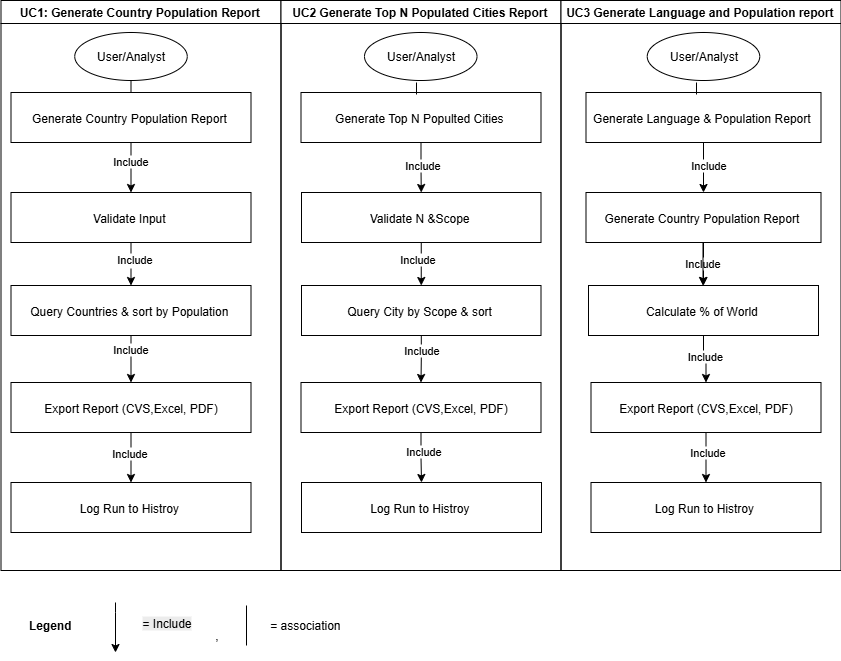

The diagram above was exported from draw.io. Its source (the exported page's mxGraphModel, read from the mxfile embedded in the PNG):
<mxGraphModel dx="1011" dy="502" grid="1" gridSize="10" guides="1" tooltips="1" connect="1" arrows="1" fold="1" page="1" pageScale="1" pageWidth="1169" pageHeight="826" background="none" math="0" shadow="0">
  <root>
    <mxCell id="0" />
    <mxCell id="1" parent="0" />
    <mxCell id="2" value="UC1: Generate Country Population Report " style="swimlane;whiteSpace=wrap" parent="1" vertex="1">
      <mxGeometry x="164.5" y="128" width="280" height="570" as="geometry" />
    </mxCell>
    <mxCell id="jKt9YLV5YBvUXV7hE-He-88" style="edgeStyle=orthogonalEdgeStyle;rounded=0;orthogonalLoop=1;jettySize=auto;html=1;exitX=0.5;exitY=1;exitDx=0;exitDy=0;entryX=0.5;entryY=0;entryDx=0;entryDy=0;" parent="2" source="7" target="8" edge="1">
      <mxGeometry relative="1" as="geometry" />
    </mxCell>
    <mxCell id="jKt9YLV5YBvUXV7hE-He-96" value="Include" style="edgeLabel;html=1;align=center;verticalAlign=middle;resizable=0;points=[];" parent="jKt9YLV5YBvUXV7hE-He-88" vertex="1" connectable="0">
      <mxGeometry x="-0.28" y="-1" relative="1" as="geometry">
        <mxPoint as="offset" />
      </mxGeometry>
    </mxCell>
    <mxCell id="7" value="Generate Country Population Report " style="" parent="2" vertex="1">
      <mxGeometry x="10" y="92" width="240" height="50" as="geometry" />
    </mxCell>
    <mxCell id="jKt9YLV5YBvUXV7hE-He-89" style="edgeStyle=orthogonalEdgeStyle;rounded=0;orthogonalLoop=1;jettySize=auto;html=1;exitX=0.5;exitY=1;exitDx=0;exitDy=0;entryX=0.5;entryY=0;entryDx=0;entryDy=0;" parent="2" source="8" target="10" edge="1">
      <mxGeometry relative="1" as="geometry" />
    </mxCell>
    <mxCell id="jKt9YLV5YBvUXV7hE-He-97" value="Text" style="edgeLabel;html=1;align=center;verticalAlign=middle;resizable=0;points=[];" parent="jKt9YLV5YBvUXV7hE-He-89" vertex="1" connectable="0">
      <mxGeometry x="-0.1628" y="-1" relative="1" as="geometry">
        <mxPoint as="offset" />
      </mxGeometry>
    </mxCell>
    <mxCell id="jKt9YLV5YBvUXV7hE-He-98" value="Include" style="edgeLabel;html=1;align=center;verticalAlign=middle;resizable=0;points=[];" parent="jKt9YLV5YBvUXV7hE-He-89" vertex="1" connectable="0">
      <mxGeometry x="-0.2558" y="3" relative="1" as="geometry">
        <mxPoint as="offset" />
      </mxGeometry>
    </mxCell>
    <mxCell id="8" value="Validate Input " style="" parent="2" vertex="1">
      <mxGeometry x="10" y="192" width="240" height="50" as="geometry" />
    </mxCell>
    <mxCell id="jKt9YLV5YBvUXV7hE-He-90" style="edgeStyle=orthogonalEdgeStyle;rounded=0;orthogonalLoop=1;jettySize=auto;html=1;exitX=0.5;exitY=1;exitDx=0;exitDy=0;entryX=0.5;entryY=0;entryDx=0;entryDy=0;" parent="2" source="10" target="jKt9YLV5YBvUXV7hE-He-45" edge="1">
      <mxGeometry relative="1" as="geometry" />
    </mxCell>
    <mxCell id="jKt9YLV5YBvUXV7hE-He-99" value="Include" style="edgeLabel;html=1;align=center;verticalAlign=middle;resizable=0;points=[];" parent="jKt9YLV5YBvUXV7hE-He-90" vertex="1" connectable="0">
      <mxGeometry x="-0.4468" y="-1" relative="1" as="geometry">
        <mxPoint as="offset" />
      </mxGeometry>
    </mxCell>
    <mxCell id="10" value="Query Countries &amp; sort by Population " style="" parent="2" vertex="1">
      <mxGeometry x="10" y="285" width="240" height="50" as="geometry" />
    </mxCell>
    <mxCell id="jKt9YLV5YBvUXV7hE-He-91" style="edgeStyle=orthogonalEdgeStyle;rounded=0;orthogonalLoop=1;jettySize=auto;html=1;exitX=0.5;exitY=1;exitDx=0;exitDy=0;entryX=0.5;entryY=0;entryDx=0;entryDy=0;" parent="2" source="jKt9YLV5YBvUXV7hE-He-45" target="jKt9YLV5YBvUXV7hE-He-46" edge="1">
      <mxGeometry relative="1" as="geometry" />
    </mxCell>
    <mxCell id="jKt9YLV5YBvUXV7hE-He-100" value="Include" style="edgeLabel;html=1;align=center;verticalAlign=middle;resizable=0;points=[];" parent="jKt9YLV5YBvUXV7hE-He-91" vertex="1" connectable="0">
      <mxGeometry x="-0.2" y="-2" relative="1" as="geometry">
        <mxPoint as="offset" />
      </mxGeometry>
    </mxCell>
    <mxCell id="jKt9YLV5YBvUXV7hE-He-45" value="Export Report (CVS,Excel, PDF)" style="" parent="2" vertex="1">
      <mxGeometry x="10" y="382" width="240" height="50" as="geometry" />
    </mxCell>
    <mxCell id="jKt9YLV5YBvUXV7hE-He-46" value="Log Run to Histroy " style="" parent="2" vertex="1">
      <mxGeometry x="10" y="482" width="240" height="50" as="geometry" />
    </mxCell>
    <mxCell id="jKt9YLV5YBvUXV7hE-He-93" value="User/Analyst" style="ellipse;whiteSpace=wrap;html=1;" parent="2" vertex="1">
      <mxGeometry x="73.75" y="32" width="112.5" height="48" as="geometry" />
    </mxCell>
    <mxCell id="jKt9YLV5YBvUXV7hE-He-127" value="" style="endArrow=none;html=1;rounded=0;entryX=0.5;entryY=1;entryDx=0;entryDy=0;" parent="2" source="7" target="jKt9YLV5YBvUXV7hE-He-93" edge="1">
      <mxGeometry width="50" height="50" relative="1" as="geometry">
        <mxPoint x="115" y="102" as="sourcePoint" />
        <mxPoint x="165" y="52" as="targetPoint" />
      </mxGeometry>
    </mxCell>
    <mxCell id="3" value="UC2 Generate Top N Populated Cities Report " style="swimlane;whiteSpace=wrap" parent="1" vertex="1">
      <mxGeometry x="444.5" y="128" width="280" height="570" as="geometry" />
    </mxCell>
    <mxCell id="jKt9YLV5YBvUXV7hE-He-87" style="edgeStyle=orthogonalEdgeStyle;rounded=0;orthogonalLoop=1;jettySize=auto;html=1;exitX=0.5;exitY=1;exitDx=0;exitDy=0;entryX=0.5;entryY=0;entryDx=0;entryDy=0;" parent="3" source="15" target="16" edge="1">
      <mxGeometry relative="1" as="geometry" />
    </mxCell>
    <mxCell id="jKt9YLV5YBvUXV7hE-He-101" value="Include" style="edgeLabel;html=1;align=center;verticalAlign=middle;resizable=0;points=[];" parent="jKt9YLV5YBvUXV7hE-He-87" vertex="1" connectable="0">
      <mxGeometry x="-0.1252" y="1" relative="1" as="geometry">
        <mxPoint as="offset" />
      </mxGeometry>
    </mxCell>
    <mxCell id="15" value="Generate Top N Populted Cities " style="" parent="3" vertex="1">
      <mxGeometry x="20" y="92" width="240" height="50" as="geometry" />
    </mxCell>
    <mxCell id="jKt9YLV5YBvUXV7hE-He-69" value="" style="edgeStyle=orthogonalEdgeStyle;rounded=0;orthogonalLoop=1;jettySize=auto;html=1;" parent="3" source="16" target="18" edge="1">
      <mxGeometry relative="1" as="geometry" />
    </mxCell>
    <mxCell id="jKt9YLV5YBvUXV7hE-He-102" value="Include" style="edgeLabel;html=1;align=center;verticalAlign=middle;resizable=0;points=[];" parent="jKt9YLV5YBvUXV7hE-He-69" vertex="1" connectable="0">
      <mxGeometry x="-0.2558" y="-4" relative="1" as="geometry">
        <mxPoint as="offset" />
      </mxGeometry>
    </mxCell>
    <mxCell id="16" value="Validate N &amp;Scope " style="" parent="3" vertex="1">
      <mxGeometry x="20.5" y="192" width="239.5" height="50" as="geometry" />
    </mxCell>
    <mxCell id="jKt9YLV5YBvUXV7hE-He-70" value="" style="edgeStyle=orthogonalEdgeStyle;rounded=0;orthogonalLoop=1;jettySize=auto;html=1;" parent="3" source="18" target="30" edge="1">
      <mxGeometry relative="1" as="geometry" />
    </mxCell>
    <mxCell id="jKt9YLV5YBvUXV7hE-He-103" value="Include" style="edgeLabel;html=1;align=center;verticalAlign=middle;resizable=0;points=[];" parent="jKt9YLV5YBvUXV7hE-He-70" vertex="1" connectable="0">
      <mxGeometry x="-0.408" relative="1" as="geometry">
        <mxPoint as="offset" />
      </mxGeometry>
    </mxCell>
    <mxCell id="18" value="Query City by Scope &amp; sort " style="" parent="3" vertex="1">
      <mxGeometry x="20.5" y="285" width="239.5" height="50" as="geometry" />
    </mxCell>
    <mxCell id="jKt9YLV5YBvUXV7hE-He-71" value="" style="edgeStyle=orthogonalEdgeStyle;rounded=0;orthogonalLoop=1;jettySize=auto;html=1;entryX=0.5;entryY=0;entryDx=0;entryDy=0;" parent="3" source="30" target="jKt9YLV5YBvUXV7hE-He-65" edge="1">
      <mxGeometry relative="1" as="geometry" />
    </mxCell>
    <mxCell id="jKt9YLV5YBvUXV7hE-He-104" value="Include" style="edgeLabel;html=1;align=center;verticalAlign=middle;resizable=0;points=[];" parent="jKt9YLV5YBvUXV7hE-He-71" vertex="1" connectable="0">
      <mxGeometry x="-0.2871" y="2" relative="1" as="geometry">
        <mxPoint as="offset" />
      </mxGeometry>
    </mxCell>
    <mxCell id="30" value="Export Report (CVS,Excel, PDF)" style="" parent="3" vertex="1">
      <mxGeometry x="20" y="382" width="240" height="50" as="geometry" />
    </mxCell>
    <mxCell id="jKt9YLV5YBvUXV7hE-He-65" value="Log Run to Histroy " style="" parent="3" vertex="1">
      <mxGeometry x="20.5" y="482" width="240" height="50" as="geometry" />
    </mxCell>
    <mxCell id="jKt9YLV5YBvUXV7hE-He-94" value="User/Analyst" style="ellipse;whiteSpace=wrap;html=1;" parent="3" vertex="1">
      <mxGeometry x="83.5" y="32" width="112.5" height="48" as="geometry" />
    </mxCell>
    <mxCell id="4" value="UC3 Generate Language and Population report " style="swimlane;whiteSpace=wrap" parent="1" vertex="1">
      <mxGeometry x="724.5" y="128" width="280" height="570" as="geometry" />
    </mxCell>
    <mxCell id="jKt9YLV5YBvUXV7hE-He-74" style="edgeStyle=orthogonalEdgeStyle;rounded=0;orthogonalLoop=1;jettySize=auto;html=1;exitX=0.5;exitY=1;exitDx=0;exitDy=0;entryX=0.5;entryY=0;entryDx=0;entryDy=0;" parent="4" source="jKt9YLV5YBvUXV7hE-He-51" target="jKt9YLV5YBvUXV7hE-He-52" edge="1">
      <mxGeometry relative="1" as="geometry" />
    </mxCell>
    <mxCell id="jKt9YLV5YBvUXV7hE-He-110" value="Include" style="edgeLabel;html=1;align=center;verticalAlign=middle;resizable=0;points=[];" parent="jKt9YLV5YBvUXV7hE-He-74" vertex="1" connectable="0">
      <mxGeometry x="-0.12" y="4" relative="1" as="geometry">
        <mxPoint as="offset" />
      </mxGeometry>
    </mxCell>
    <mxCell id="jKt9YLV5YBvUXV7hE-He-51" value="Generate Language &amp; Population Report " style="" parent="4" vertex="1">
      <mxGeometry x="25" y="92" width="235" height="50" as="geometry" />
    </mxCell>
    <mxCell id="jKt9YLV5YBvUXV7hE-He-108" value="" style="edgeStyle=orthogonalEdgeStyle;rounded=0;orthogonalLoop=1;jettySize=auto;html=1;" parent="4" source="jKt9YLV5YBvUXV7hE-He-52" target="jKt9YLV5YBvUXV7hE-He-61" edge="1">
      <mxGeometry relative="1" as="geometry" />
    </mxCell>
    <mxCell id="jKt9YLV5YBvUXV7hE-He-109" value="Include" style="edgeLabel;html=1;align=center;verticalAlign=middle;resizable=0;points=[];" parent="jKt9YLV5YBvUXV7hE-He-108" vertex="1" connectable="0">
      <mxGeometry x="-0.0698" y="-2" relative="1" as="geometry">
        <mxPoint as="offset" />
      </mxGeometry>
    </mxCell>
    <mxCell id="jKt9YLV5YBvUXV7hE-He-52" value="Generate Country Population Report " style="" parent="4" vertex="1">
      <mxGeometry x="25" y="192" width="235" height="50" as="geometry" />
    </mxCell>
    <mxCell id="jKt9YLV5YBvUXV7hE-He-144" style="edgeStyle=orthogonalEdgeStyle;rounded=0;orthogonalLoop=1;jettySize=auto;html=1;exitX=0.5;exitY=1;exitDx=0;exitDy=0;" parent="4" source="jKt9YLV5YBvUXV7hE-He-61" target="jKt9YLV5YBvUXV7hE-He-62" edge="1">
      <mxGeometry relative="1" as="geometry" />
    </mxCell>
    <mxCell id="jKt9YLV5YBvUXV7hE-He-145" value="Include&amp;nbsp;" style="edgeLabel;html=1;align=center;verticalAlign=middle;resizable=0;points=[];" parent="jKt9YLV5YBvUXV7hE-He-144" vertex="1" connectable="0">
      <mxGeometry x="-0.1908" y="2" relative="1" as="geometry">
        <mxPoint as="offset" />
      </mxGeometry>
    </mxCell>
    <mxCell id="jKt9YLV5YBvUXV7hE-He-61" value="Calculate % of World " style="" parent="4" vertex="1">
      <mxGeometry x="27.5" y="285" width="230" height="50" as="geometry" />
    </mxCell>
    <mxCell id="jKt9YLV5YBvUXV7hE-He-86" style="edgeStyle=orthogonalEdgeStyle;rounded=0;orthogonalLoop=1;jettySize=auto;html=1;exitX=0.5;exitY=1;exitDx=0;exitDy=0;" parent="4" source="jKt9YLV5YBvUXV7hE-He-62" target="jKt9YLV5YBvUXV7hE-He-66" edge="1">
      <mxGeometry relative="1" as="geometry" />
    </mxCell>
    <mxCell id="jKt9YLV5YBvUXV7hE-He-105" value="Include" style="edgeLabel;html=1;align=center;verticalAlign=middle;resizable=0;points=[];" parent="jKt9YLV5YBvUXV7hE-He-86" vertex="1" connectable="0">
      <mxGeometry x="-0.24" y="1" relative="1" as="geometry">
        <mxPoint as="offset" />
      </mxGeometry>
    </mxCell>
    <mxCell id="jKt9YLV5YBvUXV7hE-He-62" value="Export Report (CVS,Excel, PDF)" style="" parent="4" vertex="1">
      <mxGeometry x="30" y="382" width="230" height="50" as="geometry" />
    </mxCell>
    <mxCell id="jKt9YLV5YBvUXV7hE-He-66" value="Log Run to Histroy " style="" parent="4" vertex="1">
      <mxGeometry x="30" y="482" width="230" height="50" as="geometry" />
    </mxCell>
    <mxCell id="jKt9YLV5YBvUXV7hE-He-81" value="" style="edgeStyle=orthogonalEdgeStyle;rounded=0;orthogonalLoop=1;jettySize=auto;html=1;" parent="4" edge="1">
      <mxGeometry relative="1" as="geometry">
        <mxPoint x="142" y="242" as="sourcePoint" />
        <mxPoint x="142" y="285" as="targetPoint" />
      </mxGeometry>
    </mxCell>
    <mxCell id="jKt9YLV5YBvUXV7hE-He-95" value="User/Analyst" style="ellipse;whiteSpace=wrap;html=1;" parent="4" vertex="1">
      <mxGeometry x="86.25" y="32" width="112.5" height="48" as="geometry" />
    </mxCell>
    <mxCell id="jKt9YLV5YBvUXV7hE-He-120" value="&lt;b&gt;Legend&amp;nbsp;&lt;/b&gt;" style="text;html=1;align=center;verticalAlign=middle;resizable=0;points=[];autosize=1;strokeColor=none;fillColor=none;" parent="1" vertex="1">
      <mxGeometry x="180" y="738" width="70" height="30" as="geometry" />
    </mxCell>
    <mxCell id="jKt9YLV5YBvUXV7hE-He-123" style="edgeStyle=orthogonalEdgeStyle;rounded=0;orthogonalLoop=1;jettySize=auto;html=1;" parent="1" edge="1">
      <mxGeometry relative="1" as="geometry">
        <mxPoint x="279" y="730" as="sourcePoint" />
        <mxPoint x="279" y="780" as="targetPoint" />
        <Array as="points">
          <mxPoint x="279" y="740" />
          <mxPoint x="279" y="740" />
        </Array>
      </mxGeometry>
    </mxCell>
    <mxCell id="jKt9YLV5YBvUXV7hE-He-124" value="&lt;span style=&quot;font-size: 12px; background-color: rgb(236, 236, 236);&quot;&gt;= Include&lt;/span&gt;" style="edgeLabel;html=1;align=center;verticalAlign=middle;resizable=0;points=[];" parent="jKt9YLV5YBvUXV7hE-He-123" vertex="1" connectable="0">
      <mxGeometry x="-0.24" y="1" relative="1" as="geometry">
        <mxPoint x="49" y="1" as="offset" />
      </mxGeometry>
    </mxCell>
    <mxCell id="jKt9YLV5YBvUXV7hE-He-132" value="" style="endArrow=none;html=1;rounded=0;entryX=0.5;entryY=1;entryDx=0;entryDy=0;" parent="1" edge="1">
      <mxGeometry width="50" height="50" relative="1" as="geometry">
        <mxPoint x="580" y="222" as="sourcePoint" />
        <mxPoint x="580" y="210" as="targetPoint" />
      </mxGeometry>
    </mxCell>
    <mxCell id="jKt9YLV5YBvUXV7hE-He-134" value="" style="endArrow=none;html=1;rounded=0;entryX=0.5;entryY=1;entryDx=0;entryDy=0;" parent="1" edge="1">
      <mxGeometry width="50" height="50" relative="1" as="geometry">
        <mxPoint x="860" y="222" as="sourcePoint" />
        <mxPoint x="860" y="210" as="targetPoint" />
      </mxGeometry>
    </mxCell>
    <mxCell id="jKt9YLV5YBvUXV7hE-He-137" value="= association&amp;nbsp;" style="text;html=1;align=center;verticalAlign=middle;resizable=0;points=[];autosize=1;strokeColor=none;fillColor=none;" parent="1" vertex="1">
      <mxGeometry x="420" y="738" width="100" height="30" as="geometry" />
    </mxCell>
    <mxCell id="jKt9YLV5YBvUXV7hE-He-138" value="" style="endArrow=none;html=1;rounded=0;entryX=0.5;entryY=1;entryDx=0;entryDy=0;" parent="1" edge="1">
      <mxGeometry width="50" height="50" relative="1" as="geometry">
        <mxPoint x="410" y="773" as="sourcePoint" />
        <mxPoint x="410" y="733" as="targetPoint" />
      </mxGeometry>
    </mxCell>
    <mxCell id="jKt9YLV5YBvUXV7hE-He-139" value="," style="text;html=1;align=center;verticalAlign=middle;resizable=0;points=[];autosize=1;strokeColor=none;fillColor=none;" parent="1" vertex="1">
      <mxGeometry x="365" y="748" width="30" height="30" as="geometry" />
    </mxCell>
  </root>
</mxGraphModel>